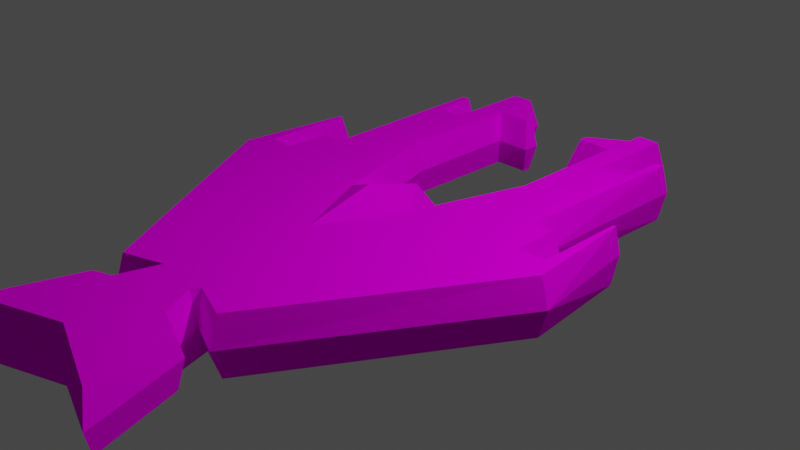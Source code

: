 # Source: ally_bomber.blend  (saved by Blender 2.90.8; exported with 4.5.12 LTS)
import bpy
from mathutils import Matrix  # noqa: F401  (used for matrix-valued properties, if any)

bpy.ops.wm.read_factory_settings(use_empty=True)
scene = bpy.context.scene
scene.name = 'Scene'

# ---- collections
col_collection = bpy.data.collections.new('Collection'); scene.collection.children.link(col_collection)

# ---- images (referenced by path relative to the original .blend; pixels are not part of the script)
import os
ASSET_DIR = os.environ.get("B2B_ASSET_DIR", "")  # directory of the original .blend (textures are referenced by path, not embedded)
HERE = os.path.dirname(os.path.abspath(__file__))  # packed textures are extracted next to this script under _unpacked/

def load_image(name, relpath, width, height, colorspace="sRGB"):
    """Load a texture the original file referenced (path relative to the .blend, or extracted next to this script)."""
    p = next((c for c in (os.path.join(HERE, relpath), os.path.join(ASSET_DIR, relpath)) if relpath and os.path.exists(c)), "")
    if p:
        img = bpy.data.images.load(p, check_existing=True)
        img.name = name
    else:  # same state as the original file: an image datablock whose file is absent (Cycles renders it pink)
        img = bpy.data.images.new(name, width, height)
        img.source = "FILE"
        img.filepath = "//" + (relpath or name)
    img.colorspace_settings.name = colorspace
    return img
img_boid_ally_png = load_image('boid-ally.png', 'boid-ally.png', 1024, 1024, 'sRGB')

# ---- materials (node trees are filled in below, after node groups)
mat_allymat = bpy.data.materials.new('AllyMat')
mat_allymat.alpha_threshold = 0.0
mat_allymat.use_transparent_shadow = False
mat_allymat.line_color = (0.0, 0.0, 0.0, 1.0)

# ---- material node trees
mat_allymat.use_nodes = True; mat_allymat.node_tree.nodes.clear()
_N = mat_allymat.node_tree.nodes; _L = mat_allymat.node_tree.links
n0 = _N.new('ShaderNodeTexImage'); n0.name = 'Image Texture'; n0.location = (-215, 257)
n0.image = img_boid_ally_png
n0.interpolation = 'Closest'
n1 = _N.new('ShaderNodeBsdfDiffuse'); n1.name = 'Diffuse BSDF'; n1.location = (95, 241)
n2 = _N.new('ShaderNodeOutputMaterial'); n2.name = 'Material Output'; n2.location = (294, 226)
_L.new(n0.outputs[0], n1.inputs[0])
_L.new(n1.outputs[0], n2.inputs[0])
n2.is_active_output = True

# ---- world
world_world = bpy.data.worlds.new('World'); scene.world = world_world
world_world.use_nodes = True; world_world.node_tree.nodes.clear()
_N = world_world.node_tree.nodes; _L = world_world.node_tree.links
n0 = _N.new('ShaderNodeOutputWorld'); n0.name = 'World Output'; n0.location = (300, 300)
n1 = _N.new('ShaderNodeBackground'); n1.name = 'Background'; n1.location = (10, 300)
n1.inputs[0].default_value = (0.05088, 0.05088, 0.05088, 1.0)
_L.new(n1.outputs[0], n0.inputs[0])
n0.is_active_output = True
world_world.color = (0.05088, 0.05088, 0.05088)
world_world.use_sun_shadow = False
world_world.sun_shadow_jitter_overblur = 0.0

# ---- cameras
cam_camera = bpy.data.cameras.new('Camera')
cam_camera.clip_end = 100.0
cam_camera.ortho_scale = 7.314

# ---- lights
light_light = bpy.data.lights.new('Light', 'POINT')
light_light.transmission_factor = 0.0
light_light.energy = 1000.0
light_light.shadow_soft_size = 0.1
light_light.shadow_maximum_resolution = 0.006
light_light.use_absolute_resolution = True

# ---- meshes
me_cube = bpy.data.meshes.new('Cube')
me_cube.from_pydata([(0.0, -3.0, 0.0), (1.5, 0.5, 0.0), (0.0, 0.501, 0.0), (1.1, 2.0, 0.0), (0.7, 1.0, 0.0), (1.111, 3.0, 0.0), (0.7113, 3.0, 0.0), (1.3, 2.0, 0.0), (1.3, 2.5, 0.0), (1.5, 2.5, 0.0), (1.706, 0.4941, 0.0), (1.706, -0.005857, 0.0), (1.906, -0.005857, 0.0), (1.906, 0.9941, 0.0), (2.006, 0.9941, 0.0), (2.206, -0.3059, 0.0), (0.3085, 2.5, 0.0), (0.7085, 2.8, 0.0), (0.7057, 2.3, 0.0), (0.6715, -3.006, 0.0), (0.3057, 2.3, 0.0), (0.0, -3.769, 0.0), (1.006, -4.106, 0.0), (0.3389, -2.66, 0.0), (0.4777, -2.931, 0.0), (0.7331, -2.812, 0.0), (0.002127, -1.162, 0.0), (0.387, 0.006114, 0.0), (0.005439, -2.148, 0.0), (0.0, -3.0, 0.3166), (1.401, 0.4088, 0.3166), (0.0, 0.2429, 0.3166), (1.035, 1.943, 0.3166), (0.7874, 1.008, 0.3166), (1.039, 2.932, 0.3166), (0.7949, 2.932, 0.3166), (1.346, 1.947, 0.3166), (1.357, 2.439, 0.3166), (1.451, 2.443, 0.3166), (1.634, 0.4182, 0.3166), (1.653, -0.08182, 0.3166), (1.959, -0.07422, 0.3166), (1.948, 0.922, 0.3166), (1.98, 0.922, 0.3166), (2.115, -0.3059, 0.3166), (0.3921, 2.485, 0.3166), (0.7997, 2.751, 0.3166), (0.7816, 2.38, 0.3166), (0.6146, -3.067, 0.3166), (0.3968, 2.391, 0.3166), (-0.003798, -3.678, 0.3166), (0.9075, -4.011, 0.3166), (0.2933, -2.557, 0.3166), (0.4207, -2.995, 0.3166), (0.7255, -2.709, 0.3166), (0.002127, -1.162, 0.3166), (0.4174, -0.252, 0.3166), (0.005439, -2.148, 0.3166), (0.2374, -2.649, 0.3166), (0.001063, -0.4065, 0.5102)], [], [(27, 4, 1), (18, 17, 5), (7, 1, 3), (15, 11, 12), (18, 20, 16), (19, 22, 21), (2, 27, 26), (27, 1, 10), (1, 4, 3), (18, 3, 4), (3, 18, 5), (5, 17, 6), (1, 7, 9), (9, 7, 8), (0, 24, 19), (23, 28, 25), (25, 26, 15), (28, 26, 25), (0, 23, 24), (27, 11, 26), (11, 15, 26), (28, 23, 0), (15, 12, 14), (14, 12, 13), (10, 11, 27), (18, 16, 17), (19, 21, 0), (56, 30, 33), (47, 34, 46), (36, 32, 30), (44, 41, 40), (47, 45, 49), (48, 50, 51), (59, 56, 31), (56, 39, 30), (30, 32, 33), (47, 33, 32), (32, 34, 47), (34, 35, 46), (30, 38, 36), (38, 37, 36), (29, 48, 53), (52, 54, 57), (54, 44, 55), (57, 54, 55), (29, 53, 58, 52), (56, 55, 40), (40, 55, 44), (57, 29, 52), (44, 43, 41), (43, 42, 41), (39, 56, 40), (47, 46, 45), (48, 29, 50), (25, 15, 44, 54), (15, 14, 43, 44), (5, 6, 35, 34), (26, 28, 57, 55), (16, 20, 49, 45), (18, 4, 33, 47), (6, 17, 46, 35), (28, 0, 29, 57), (10, 1, 30, 39), (4, 27, 56, 33), (7, 3, 32, 36), (2, 26, 55, 59, 31), (19, 24, 53, 48), (8, 7, 36, 37), (27, 2, 31, 56), (17, 16, 45, 46), (9, 8, 37, 38), (20, 18, 47, 49), (21, 22, 51, 50), (1, 9, 38, 30), (0, 21, 50, 29), (11, 10, 39, 40), (22, 19, 48, 51), (12, 11, 40, 41), (23, 25, 54, 52), (13, 12, 41, 42), (3, 5, 34, 32), (24, 23, 52, 58, 53), (14, 13, 42, 43), (59, 55, 56)])
_uv = me_cube.uv_layers.new(name='UVMap')
_uv.uv.foreach_set('vector', [0.2998, 0.4998, 0.2781, 0.4328, 0.2223, 0.4544, 0.2777, 0.3766, 0.2775, 0.3549, 0.2494, 0.3463, 0.2363, 0.3895, 0.2223, 0.4544, 0.2502, 0.3895, 0.1731, 0.4893, 0.208, 0.4763, 0.194, 0.4763, 0.2777, 0.3766, 0.3056, 0.3766, 0.3054, 0.3679, 0.2801, 0.6061, 0.2568, 0.6537, 0.3269, 0.6392, 0.735, 0.4291, 0.7199, 0.441, 0.7349, 0.4693, 0.2998, 0.4998, 0.2223, 0.4544, 0.208, 0.4547, 0.2223, 0.4544, 0.2781, 0.4328, 0.2502, 0.3895, 0.2777, 0.3766, 0.2502, 0.3895, 0.2781, 0.4328, 0.2502, 0.3895, 0.2777, 0.3766, 0.2494, 0.3463, 0.2494, 0.3463, 0.2775, 0.3549, 0.2773, 0.3463, 0.2223, 0.4544, 0.2363, 0.3895, 0.2223, 0.3679, 0.2223, 0.3679, 0.2363, 0.3895, 0.2363, 0.3679, 0.3269, 0.6059, 0.2936, 0.6029, 0.2801, 0.6061, 0.3033, 0.5912, 0.3265, 0.569, 0.2758, 0.5977, 0.2758, 0.5977, 0.3267, 0.5264, 0.1731, 0.4893, 0.3265, 0.569, 0.3267, 0.5264, 0.2758, 0.5977, 0.3269, 0.6059, 0.3033, 0.5912, 0.2936, 0.6029, 0.2998, 0.4998, 0.208, 0.4763, 0.3267, 0.5264, 0.208, 0.4763, 0.1731, 0.4893, 0.3267, 0.5264, 0.3265, 0.569, 0.3033, 0.5912, 0.3269, 0.6059, 0.1731, 0.4893, 0.194, 0.4763, 0.1871, 0.4331, 0.1871, 0.4331, 0.194, 0.4763, 0.194, 0.4331, 0.208, 0.4547, 0.208, 0.4763, 0.2998, 0.4998, 0.2777, 0.3766, 0.3054, 0.3679, 0.2775, 0.3549, 0.2801, 0.6061, 0.3269, 0.6392, 0.3269, 0.6059, 0.2998, 0.4998, 0.2223, 0.4544, 0.2781, 0.4328, 0.2777, 0.3766, 0.2494, 0.3463, 0.2775, 0.3549, 0.2363, 0.3895, 0.2502, 0.3895, 0.2223, 0.4544, 0.1731, 0.4893, 0.194, 0.4763, 0.208, 0.4763, 0.2777, 0.3766, 0.3054, 0.3679, 0.3056, 0.3766, 0.2801, 0.6061, 0.3269, 0.6392, 0.2568, 0.6537, 0.7349, 0.4492, 0.7199, 0.441, 0.735, 0.4291, 0.2998, 0.4998, 0.208, 0.4547, 0.2223, 0.4544, 0.2223, 0.4544, 0.2502, 0.3895, 0.2781, 0.4328, 0.2777, 0.3766, 0.2781, 0.4328, 0.2502, 0.3895, 0.2502, 0.3895, 0.2494, 0.3463, 0.2777, 0.3766, 0.2494, 0.3463, 0.2773, 0.3463, 0.2775, 0.3549, 0.2223, 0.4544, 0.2223, 0.3679, 0.2363, 0.3895, 0.2223, 0.3679, 0.2363, 0.3679, 0.2363, 0.3895, 0.3269, 0.6059, 0.2801, 0.6061, 0.2936, 0.6029, 0.3033, 0.5912, 0.2758, 0.5977, 0.3265, 0.569, 0.2758, 0.5977, 0.1731, 0.4893, 0.3267, 0.5264, 0.3265, 0.569, 0.2758, 0.5977, 0.3267, 0.5264, 0.3269, 0.6059, 0.2936, 0.6029, 0.2984, 0.597, 0.3033, 0.5912, 0.2998, 0.4998, 0.3267, 0.5264, 0.208, 0.4763, 0.208, 0.4763, 0.3267, 0.5264, 0.1731, 0.4893, 0.3265, 0.569, 0.3269, 0.6059, 0.3033, 0.5912, 0.1731, 0.4893, 0.1871, 0.4331, 0.194, 0.4763, 0.1871, 0.4331, 0.194, 0.4331, 0.194, 0.4763, 0.208, 0.4547, 0.2998, 0.4998, 0.208, 0.4763, 0.2777, 0.3766, 0.2775, 0.3549, 0.3054, 0.3679, 0.2801, 0.6061, 0.3269, 0.6059, 0.3269, 0.6392, 0.2758, 0.5977, 0.1731, 0.4893, 0.1731, 0.4893, 0.2758, 0.5977, 0.1731, 0.4893, 0.1871, 0.4331, 0.1871, 0.4331, 0.1731, 0.4893, 0.2494, 0.3463, 0.2773, 0.3463, 0.2773, 0.3463, 0.2494, 0.3463, 0.3267, 0.5264, 0.3265, 0.569, 0.3265, 0.569, 0.3267, 0.5264, 0.3054, 0.3679, 0.3056, 0.3766, 0.3056, 0.3766, 0.3054, 0.3679, 0.2777, 0.3766, 0.2781, 0.4328, 0.2781, 0.4328, 0.2777, 0.3766, 0.2773, 0.3463, 0.2775, 0.3549, 0.2775, 0.3549, 0.2773, 0.3463, 0.3265, 0.569, 0.3269, 0.6059, 0.3269, 0.6059, 0.3265, 0.569, 0.208, 0.4547, 0.2223, 0.4544, 0.2223, 0.4544, 0.208, 0.4547, 0.2781, 0.4328, 0.2998, 0.4998, 0.2998, 0.4998, 0.2781, 0.4328, 0.2363, 0.3895, 0.2502, 0.3895, 0.2502, 0.3895, 0.2363, 0.3895, 0.735, 0.4291, 0.7349, 0.4693, 0.7349, 0.4693, 0.7349, 0.4492, 0.735, 0.4291, 0.2801, 0.6061, 0.2936, 0.6029, 0.2936, 0.6029, 0.2801, 0.6061, 0.2363, 0.3679, 0.2363, 0.3895, 0.2363, 0.3895, 0.2363, 0.3679, 0.302, 0.4645, 0.317, 0.4525, 0.317, 0.4525, 0.302, 0.4645, 0.2775, 0.3549, 0.3054, 0.3679, 0.3054, 0.3679, 0.2775, 0.3549, 0.2223, 0.3679, 0.2363, 0.3679, 0.2363, 0.3679, 0.2223, 0.3679, 0.3056, 0.3766, 0.2777, 0.3766, 0.2777, 0.3766, 0.3056, 0.3766, 0.3269, 0.6392, 0.2568, 0.6537, 0.2568, 0.6537, 0.3269, 0.6392, 0.2223, 0.4544, 0.2223, 0.3679, 0.2223, 0.3679, 0.2223, 0.4544, 0.3269, 0.6059, 0.3269, 0.6392, 0.3269, 0.6392, 0.3269, 0.6059, 0.208, 0.4763, 0.208, 0.4547, 0.208, 0.4547, 0.208, 0.4763, 0.2568, 0.6537, 0.2801, 0.6061, 0.2801, 0.6061, 0.2568, 0.6537, 0.194, 0.4763, 0.208, 0.4763, 0.208, 0.4763, 0.194, 0.4763, 0.3033, 0.5912, 0.2758, 0.5977, 0.2758, 0.5977, 0.3033, 0.5912, 0.194, 0.4331, 0.194, 0.4763, 0.194, 0.4763, 0.194, 0.4331, 0.2502, 0.3895, 0.2494, 0.3463, 0.2494, 0.3463, 0.2502, 0.3895, 0.2936, 0.6029, 0.3033, 0.5912, 0.3033, 0.5912, 0.2984, 0.597, 0.2936, 0.6029, 0.1871, 0.4331, 0.194, 0.4331, 0.194, 0.4331, 0.1871, 0.4331, 0.7349, 0.4492, 0.7349, 0.4693, 0.7199, 0.441])
_ca = me_cube.color_attributes.new('Col', 'BYTE_COLOR', 'CORNER')
_ca.data.foreach_set('color', [1.0, 1.0, 1.0, 1.0, 1.0, 1.0, 1.0, 1.0, 1.0, 1.0, 1.0, 1.0, 1.0, 1.0, 1.0, 1.0, 1.0, 1.0, 1.0, 1.0, 1.0, 1.0, 1.0, 1.0, 1.0, 1.0, 1.0, 1.0, 1.0, 1.0, 1.0, 1.0, 1.0, 1.0, 1.0, 1.0, 1.0, 1.0, 1.0, 1.0, 1.0, 1.0, 1.0, 1.0, 1.0, 1.0, 1.0, 1.0, 1.0, 1.0, 1.0, 1.0, 1.0, 1.0, 1.0, 1.0, 1.0, 1.0, 1.0, 1.0, 1.0, 1.0, 1.0, 1.0, 1.0, 1.0, 1.0, 1.0, 1.0, 1.0, 1.0, 1.0, 1.0, 1.0, 1.0, 1.0, 1.0, 1.0, 1.0, 1.0, 1.0, 1.0, 1.0, 1.0, 1.0, 1.0, 1.0, 1.0, 1.0, 1.0, 1.0, 1.0, 1.0, 1.0, 1.0, 1.0, 1.0, 1.0, 1.0, 1.0, 1.0, 1.0, 1.0, 1.0, 1.0, 1.0, 1.0, 1.0, 1.0, 1.0, 1.0, 1.0, 1.0, 1.0, 1.0, 1.0, 1.0, 1.0, 1.0, 1.0, 1.0, 1.0, 1.0, 1.0, 1.0, 1.0, 1.0, 1.0, 1.0, 1.0, 1.0, 1.0, 1.0, 1.0, 1.0, 1.0, 1.0, 1.0, 1.0, 1.0, 1.0, 1.0, 1.0, 1.0, 1.0, 1.0, 1.0, 1.0, 1.0, 1.0, 1.0, 1.0, 1.0, 1.0, 1.0, 1.0, 1.0, 1.0, 1.0, 1.0, 1.0, 1.0, 1.0, 1.0, 1.0, 1.0, 1.0, 1.0, 1.0, 1.0, 1.0, 1.0, 1.0, 1.0, 1.0, 1.0, 1.0, 1.0, 1.0, 1.0, 1.0, 1.0, 1.0, 1.0, 1.0, 1.0, 1.0, 1.0, 1.0, 1.0, 1.0, 1.0, 1.0, 1.0, 1.0, 1.0, 1.0, 1.0, 1.0, 1.0, 1.0, 1.0, 1.0, 1.0, 1.0, 1.0, 1.0, 1.0, 1.0, 1.0, 1.0, 1.0, 1.0, 1.0, 1.0, 1.0, 1.0, 1.0, 1.0, 1.0, 1.0, 1.0, 1.0, 1.0, 1.0, 1.0, 1.0, 1.0, 1.0, 1.0, 1.0, 1.0, 1.0, 1.0, 1.0, 1.0, 1.0, 1.0, 1.0, 1.0, 1.0, 1.0, 1.0, 1.0, 1.0, 1.0, 1.0, 1.0, 1.0, 1.0, 1.0, 1.0, 1.0, 1.0, 1.0, 1.0, 1.0, 1.0, 1.0, 1.0, 1.0, 1.0, 1.0, 1.0, 1.0, 1.0, 1.0, 1.0, 1.0, 1.0, 1.0, 1.0, 1.0, 1.0, 1.0, 1.0, 1.0, 1.0, 1.0, 1.0, 1.0, 1.0, 1.0, 1.0, 1.0, 1.0, 1.0, 1.0, 1.0, 1.0, 1.0, 1.0, 1.0, 1.0, 1.0, 1.0, 1.0, 1.0, 1.0, 1.0, 1.0, 1.0, 1.0, 1.0, 1.0, 1.0, 1.0, 1.0, 1.0, 1.0, 1.0, 1.0, 1.0, 1.0, 1.0, 1.0, 1.0, 1.0, 1.0, 1.0, 1.0, 1.0, 1.0, 1.0, 1.0, 1.0, 1.0, 1.0, 1.0, 1.0, 1.0, 1.0, 1.0, 1.0, 1.0, 1.0, 1.0, 1.0, 1.0, 1.0, 1.0, 1.0, 1.0, 1.0, 1.0, 1.0, 1.0, 1.0, 1.0, 1.0, 1.0, 1.0, 1.0, 1.0, 1.0, 1.0, 1.0, 1.0, 1.0, 1.0, 1.0, 1.0, 1.0, 1.0, 1.0, 1.0, 1.0, 1.0, 1.0, 1.0, 1.0, 1.0, 1.0, 1.0, 1.0, 1.0, 1.0, 1.0, 1.0, 1.0, 1.0, 1.0, 1.0, 1.0, 1.0, 1.0, 1.0, 1.0, 1.0, 1.0, 1.0, 1.0, 1.0, 1.0, 1.0, 1.0, 1.0, 1.0, 1.0, 1.0, 1.0, 1.0, 1.0, 1.0, 1.0, 1.0, 1.0, 1.0, 1.0, 1.0, 1.0, 1.0, 1.0, 1.0, 1.0, 1.0, 1.0, 1.0, 1.0, 1.0, 1.0, 1.0, 1.0, 1.0, 1.0, 1.0, 1.0, 1.0, 1.0, 1.0, 1.0, 1.0, 1.0, 1.0, 1.0, 1.0, 1.0, 1.0, 1.0, 1.0, 1.0, 1.0, 1.0, 1.0, 1.0, 1.0, 1.0, 1.0, 1.0, 1.0, 1.0, 1.0, 1.0, 1.0, 1.0, 1.0, 1.0, 1.0, 1.0, 1.0, 1.0, 1.0, 1.0, 1.0, 1.0, 1.0, 1.0, 1.0, 1.0, 1.0, 1.0, 1.0, 1.0, 1.0, 1.0, 1.0, 1.0, 1.0, 1.0, 1.0, 1.0, 1.0, 1.0, 1.0, 1.0, 1.0, 1.0, 1.0, 1.0, 1.0, 1.0, 1.0, 1.0, 1.0, 1.0, 1.0, 1.0, 1.0, 1.0, 1.0, 1.0, 1.0, 1.0, 1.0, 1.0, 1.0, 1.0, 1.0, 1.0, 1.0, 1.0, 1.0, 1.0, 1.0, 1.0, 1.0, 1.0, 1.0, 1.0, 1.0, 1.0, 1.0, 1.0, 1.0, 1.0, 1.0, 1.0, 1.0, 1.0, 1.0, 1.0, 1.0, 1.0, 1.0, 1.0, 1.0, 1.0, 1.0, 1.0, 1.0, 1.0, 1.0, 1.0, 1.0, 1.0, 1.0, 1.0, 1.0, 1.0, 1.0, 1.0, 1.0, 1.0, 1.0, 1.0, 1.0, 1.0, 1.0, 1.0, 1.0, 1.0, 1.0, 1.0, 1.0, 1.0, 1.0, 1.0, 1.0, 1.0, 1.0, 1.0, 1.0, 1.0, 1.0, 1.0, 1.0, 1.0, 1.0, 1.0, 1.0, 1.0, 1.0, 1.0, 1.0, 1.0, 1.0, 1.0, 1.0, 1.0, 1.0, 1.0, 1.0, 1.0, 1.0, 1.0, 1.0, 1.0, 1.0, 1.0, 1.0, 1.0, 1.0, 1.0, 1.0, 1.0, 1.0, 1.0, 1.0, 1.0, 1.0, 1.0, 1.0, 1.0, 1.0, 1.0, 1.0, 1.0, 1.0, 1.0, 1.0, 1.0, 1.0, 1.0, 1.0, 1.0, 1.0, 1.0, 1.0, 1.0, 1.0, 1.0, 1.0, 1.0, 1.0, 1.0, 1.0, 1.0, 1.0, 1.0, 1.0, 1.0, 1.0, 1.0, 1.0, 1.0, 1.0, 1.0, 1.0, 1.0, 1.0, 1.0, 1.0, 1.0, 1.0, 1.0, 1.0, 1.0, 1.0, 1.0, 1.0, 1.0, 1.0, 1.0, 1.0, 1.0, 1.0, 1.0, 1.0, 1.0, 1.0, 1.0, 1.0, 1.0, 1.0, 1.0, 1.0, 1.0, 1.0, 1.0, 1.0, 1.0, 1.0, 1.0, 1.0, 1.0, 1.0, 1.0, 1.0, 1.0, 1.0, 1.0, 1.0, 1.0, 1.0, 1.0, 1.0, 1.0, 1.0, 1.0, 1.0, 1.0, 1.0, 1.0, 1.0, 1.0, 1.0, 1.0, 1.0, 1.0, 1.0, 1.0, 1.0, 1.0, 1.0, 1.0, 1.0, 1.0, 1.0, 1.0, 1.0, 1.0, 1.0, 1.0, 1.0, 1.0, 1.0, 1.0, 1.0, 1.0, 1.0, 1.0, 1.0, 1.0, 1.0, 1.0, 1.0, 1.0, 1.0, 1.0, 1.0, 1.0, 1.0, 1.0, 1.0, 1.0, 1.0, 1.0, 1.0, 1.0, 1.0, 1.0, 1.0, 1.0, 1.0, 1.0, 1.0, 1.0, 1.0, 1.0, 1.0, 1.0, 1.0, 1.0, 1.0, 1.0, 1.0, 1.0, 1.0, 1.0, 1.0, 1.0, 1.0, 1.0, 1.0, 1.0, 1.0, 1.0, 1.0, 1.0, 1.0, 1.0, 1.0, 1.0, 1.0, 1.0, 1.0, 1.0, 1.0, 1.0, 1.0, 1.0, 1.0, 1.0, 1.0, 1.0, 1.0, 1.0, 1.0, 1.0, 1.0, 1.0, 1.0, 1.0, 1.0, 1.0, 1.0, 1.0, 1.0, 1.0, 1.0, 1.0, 1.0, 1.0, 1.0, 1.0, 1.0, 1.0, 1.0, 1.0, 1.0, 1.0, 1.0, 1.0, 1.0, 1.0, 1.0, 1.0, 1.0, 1.0, 1.0, 1.0, 1.0, 1.0, 1.0, 1.0, 1.0, 1.0, 1.0, 1.0, 1.0, 1.0, 1.0, 1.0, 1.0, 1.0, 1.0, 1.0, 1.0, 1.0, 1.0, 1.0, 1.0, 1.0, 1.0, 1.0, 1.0, 1.0, 1.0, 1.0, 1.0, 1.0, 1.0, 1.0, 1.0, 1.0, 1.0, 1.0, 1.0, 1.0, 1.0, 1.0, 1.0, 1.0, 1.0, 1.0, 1.0, 1.0, 1.0, 1.0, 1.0, 1.0, 1.0, 1.0, 1.0, 1.0, 1.0, 1.0, 1.0, 1.0, 1.0, 1.0, 1.0, 1.0, 1.0, 1.0, 1.0, 1.0, 1.0, 1.0, 1.0, 1.0, 1.0, 1.0, 1.0, 1.0, 1.0, 1.0, 1.0, 1.0, 1.0, 1.0, 1.0, 1.0, 1.0, 1.0, 1.0, 1.0, 1.0, 1.0, 1.0, 1.0, 1.0, 1.0, 1.0, 1.0, 1.0, 1.0, 1.0, 1.0, 1.0, 1.0, 1.0, 1.0, 1.0, 1.0, 1.0, 1.0, 1.0, 1.0, 1.0, 1.0, 1.0, 1.0, 1.0, 1.0, 1.0, 1.0, 1.0, 1.0, 1.0, 1.0, 1.0, 1.0, 1.0, 1.0, 1.0, 1.0, 1.0, 1.0, 1.0, 1.0, 1.0, 1.0, 1.0, 1.0, 1.0, 1.0, 1.0, 1.0, 1.0, 1.0, 1.0, 1.0, 1.0, 1.0, 1.0, 1.0, 1.0, 1.0, 1.0, 1.0, 1.0, 1.0, 1.0, 1.0, 1.0, 1.0, 1.0, 1.0, 1.0, 1.0, 1.0, 1.0, 1.0, 1.0, 1.0, 1.0, 1.0, 1.0, 1.0, 1.0, 1.0, 1.0, 1.0, 1.0, 1.0, 1.0, 1.0, 1.0, 1.0, 1.0, 1.0, 1.0, 1.0, 1.0, 1.0, 1.0, 1.0, 1.0, 1.0, 1.0, 1.0, 1.0, 1.0, 1.0, 1.0, 1.0, 1.0, 1.0, 1.0, 1.0, 1.0, 1.0, 1.0, 1.0, 1.0, 1.0, 1.0, 1.0, 1.0, 1.0, 1.0, 1.0, 1.0, 1.0, 1.0, 1.0, 1.0, 1.0, 1.0, 1.0, 1.0, 1.0, 1.0, 1.0, 1.0, 1.0, 1.0, 1.0, 1.0, 1.0, 1.0, 1.0, 1.0, 1.0, 1.0, 1.0, 1.0, 1.0, 1.0, 1.0, 1.0, 1.0, 1.0, 1.0, 1.0, 1.0, 1.0, 1.0, 1.0, 1.0, 1.0, 1.0, 1.0, 1.0, 1.0, 1.0, 1.0, 1.0, 1.0, 1.0, 1.0, 1.0, 1.0, 1.0, 1.0, 1.0, 1.0, 1.0, 1.0, 1.0, 1.0, 1.0, 1.0, 1.0, 1.0, 1.0, 1.0, 1.0, 1.0, 1.0, 1.0, 1.0, 1.0, 1.0, 1.0, 1.0, 1.0, 1.0, 1.0, 1.0, 1.0, 1.0, 1.0, 1.0, 1.0, 1.0, 1.0, 1.0, 1.0, 1.0, 1.0, 1.0, 1.0, 1.0, 1.0])
me_cube.materials.append(mat_allymat)
me_cube.use_remesh_preserve_volume = False
me_cube.use_remesh_preserve_attributes = False
me_cube.use_mirror_vertex_groups = False
me_cube.update()

# ---- objects
ob_cube = bpy.data.objects.new('Cube', me_cube)
ob_light = bpy.data.objects.new('Light', light_light)
ob_camera = bpy.data.objects.new('Camera', cam_camera)

# ---- transforms, parenting, visibility, modifiers, constraints
ob_cube.location = (0.0, 0.0, 0.0)
ob_cube.lock_rotations_4d = False
ob_cube.empty_display_type = 'ARROWS'
ob_cube.lineart.crease_threshold = 0.0
_m = ob_cube.modifiers.new('Mirror', 'MIRROR')
_m.use_axis = (True, False, True)
_m.merge_threshold = 0.1
ob_light.location = (4.076, 1.005, 5.904)
ob_light.rotation_euler = (0.6503, 0.05522, 1.866)
ob_light.lock_rotations_4d = False
ob_light.empty_display_type = 'ARROWS'
ob_light.color = (0.0, 0.0, 0.0, 0.0)
ob_light.lineart.crease_threshold = 0.0
ob_camera.location = (7.359, -6.926, 4.958)
ob_camera.rotation_euler = (1.109, 0.0, 0.8149)
ob_camera.lock_rotations_4d = False
ob_camera.empty_display_type = 'ARROWS'
ob_camera.color = (0.0, 0.0, 0.0, 0.0)
ob_camera.display_type = 'WIRE'
ob_camera.lineart.crease_threshold = 0.0

# ---- collection membership
col_collection.objects.link(ob_cube)
col_collection.objects.link(ob_light)
col_collection.objects.link(ob_camera)

# ---- scene / render settings (as saved in the file)
scene.camera = ob_camera
scene.frame_start = 1; scene.frame_end = 250; scene.frame_set(1)
scene.render.engine = 'BLENDER_EEVEE_NEXT'
scene.cycles.use_denoising = False
scene.cycles.samples = 128
scene.cycles.sampling_pattern = 'TABULATED_SOBOL'
scene.cycles.use_adaptive_sampling = False
scene.cycles.use_light_tree = False
scene.view_settings.view_transform = 'Filmic'
bpy.context.view_layer.update()
